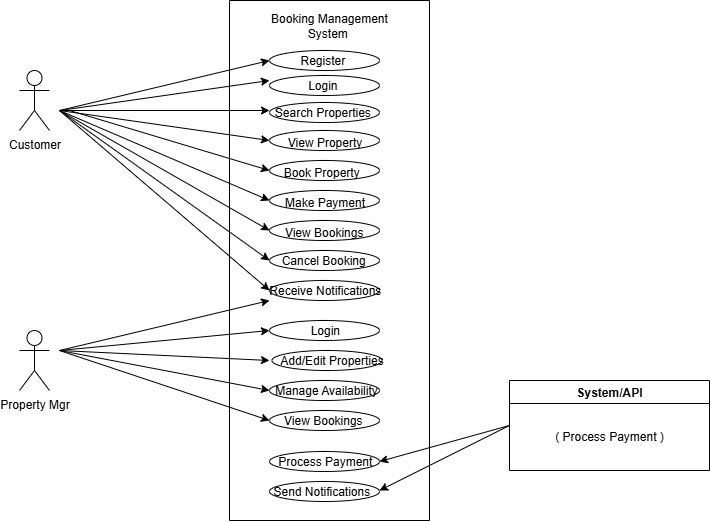

The diagram above was exported from draw.io. Its source (the exported page's mxGraphModel, read from the mxfile embedded in the PNG):
<mxGraphModel dx="1310" dy="752" grid="1" gridSize="10" guides="1" tooltips="1" connect="1" arrows="1" fold="1" page="1" pageScale="1" pageWidth="850" pageHeight="1100" math="0" shadow="0">
  <root>
    <mxCell id="0" />
    <mxCell id="1" parent="0" />
    <mxCell id="YK2nCjzVZh9SuxilA95e-1" value="" style="swimlane;startSize=0;" vertex="1" parent="1">
      <mxGeometry x="310" y="40" width="200" height="520" as="geometry" />
    </mxCell>
    <mxCell id="YK2nCjzVZh9SuxilA95e-2" value="&amp;nbsp;Booking Management&amp;nbsp; System&amp;nbsp;" style="text;strokeColor=none;align=center;fillColor=none;html=1;verticalAlign=middle;whiteSpace=wrap;rounded=0;" vertex="1" parent="YK2nCjzVZh9SuxilA95e-1">
      <mxGeometry x="20" y="10" width="160" height="30" as="geometry" />
    </mxCell>
    <mxCell id="YK2nCjzVZh9SuxilA95e-3" value="" style="ellipse;whiteSpace=wrap;html=1;" vertex="1" parent="YK2nCjzVZh9SuxilA95e-1">
      <mxGeometry x="40" y="50" width="110" height="20" as="geometry" />
    </mxCell>
    <mxCell id="YK2nCjzVZh9SuxilA95e-4" value="Register&amp;nbsp;" style="text;strokeColor=none;align=center;fillColor=none;html=1;verticalAlign=middle;whiteSpace=wrap;rounded=0;" vertex="1" parent="YK2nCjzVZh9SuxilA95e-1">
      <mxGeometry x="65" y="45" width="60" height="30" as="geometry" />
    </mxCell>
    <mxCell id="YK2nCjzVZh9SuxilA95e-5" value="" style="ellipse;whiteSpace=wrap;html=1;" vertex="1" parent="YK2nCjzVZh9SuxilA95e-1">
      <mxGeometry x="40" y="75" width="110" height="20" as="geometry" />
    </mxCell>
    <mxCell id="YK2nCjzVZh9SuxilA95e-6" value="" style="ellipse;whiteSpace=wrap;html=1;" vertex="1" parent="YK2nCjzVZh9SuxilA95e-1">
      <mxGeometry x="40" y="102" width="110" height="20" as="geometry" />
    </mxCell>
    <mxCell id="YK2nCjzVZh9SuxilA95e-7" value="" style="ellipse;whiteSpace=wrap;html=1;" vertex="1" parent="YK2nCjzVZh9SuxilA95e-1">
      <mxGeometry x="40" y="130" width="110" height="20" as="geometry" />
    </mxCell>
    <mxCell id="YK2nCjzVZh9SuxilA95e-8" value="" style="ellipse;whiteSpace=wrap;html=1;" vertex="1" parent="YK2nCjzVZh9SuxilA95e-1">
      <mxGeometry x="40" y="160" width="110" height="20" as="geometry" />
    </mxCell>
    <mxCell id="YK2nCjzVZh9SuxilA95e-9" value="" style="ellipse;whiteSpace=wrap;html=1;" vertex="1" parent="YK2nCjzVZh9SuxilA95e-1">
      <mxGeometry x="40" y="190" width="110" height="20" as="geometry" />
    </mxCell>
    <mxCell id="YK2nCjzVZh9SuxilA95e-10" value="" style="ellipse;whiteSpace=wrap;html=1;" vertex="1" parent="YK2nCjzVZh9SuxilA95e-1">
      <mxGeometry x="40" y="220" width="110" height="20" as="geometry" />
    </mxCell>
    <mxCell id="YK2nCjzVZh9SuxilA95e-11" value="" style="ellipse;whiteSpace=wrap;html=1;" vertex="1" parent="YK2nCjzVZh9SuxilA95e-1">
      <mxGeometry x="40" y="250" width="110" height="20" as="geometry" />
    </mxCell>
    <mxCell id="YK2nCjzVZh9SuxilA95e-12" value="" style="ellipse;whiteSpace=wrap;html=1;" vertex="1" parent="YK2nCjzVZh9SuxilA95e-1">
      <mxGeometry x="40" y="280" width="110" height="20" as="geometry" />
    </mxCell>
    <mxCell id="YK2nCjzVZh9SuxilA95e-13" value="Login&amp;nbsp;" style="text;strokeColor=none;align=center;fillColor=none;html=1;verticalAlign=middle;whiteSpace=wrap;rounded=0;" vertex="1" parent="YK2nCjzVZh9SuxilA95e-1">
      <mxGeometry x="65" y="70" width="60" height="30" as="geometry" />
    </mxCell>
    <mxCell id="YK2nCjzVZh9SuxilA95e-14" value="Search Properties&amp;nbsp;" style="text;strokeColor=none;align=center;fillColor=none;html=1;verticalAlign=middle;whiteSpace=wrap;rounded=0;" vertex="1" parent="YK2nCjzVZh9SuxilA95e-1">
      <mxGeometry x="35" y="97" width="120" height="30" as="geometry" />
    </mxCell>
    <mxCell id="YK2nCjzVZh9SuxilA95e-15" value="View Property" style="text;strokeColor=none;align=center;fillColor=none;html=1;verticalAlign=middle;whiteSpace=wrap;rounded=0;" vertex="1" parent="YK2nCjzVZh9SuxilA95e-1">
      <mxGeometry x="52.5" y="127" width="85" height="30" as="geometry" />
    </mxCell>
    <mxCell id="YK2nCjzVZh9SuxilA95e-16" value="Book Property&amp;nbsp;&amp;nbsp;" style="text;strokeColor=none;align=center;fillColor=none;html=1;verticalAlign=middle;whiteSpace=wrap;rounded=0;" vertex="1" parent="YK2nCjzVZh9SuxilA95e-1">
      <mxGeometry x="52.5" y="157" width="85" height="30" as="geometry" />
    </mxCell>
    <mxCell id="YK2nCjzVZh9SuxilA95e-17" value="Make Payment" style="text;strokeColor=none;align=center;fillColor=none;html=1;verticalAlign=middle;whiteSpace=wrap;rounded=0;" vertex="1" parent="YK2nCjzVZh9SuxilA95e-1">
      <mxGeometry x="52.5" y="187" width="85" height="30" as="geometry" />
    </mxCell>
    <mxCell id="YK2nCjzVZh9SuxilA95e-18" value="View Bookings&amp;nbsp;&amp;nbsp;" style="text;strokeColor=none;align=center;fillColor=none;html=1;verticalAlign=middle;whiteSpace=wrap;rounded=0;" vertex="1" parent="YK2nCjzVZh9SuxilA95e-1">
      <mxGeometry x="52.5" y="217" width="90" height="30" as="geometry" />
    </mxCell>
    <mxCell id="YK2nCjzVZh9SuxilA95e-19" value="Cancel Booking&amp;nbsp;&amp;nbsp;" style="text;strokeColor=none;align=center;fillColor=none;html=1;verticalAlign=middle;whiteSpace=wrap;rounded=0;" vertex="1" parent="YK2nCjzVZh9SuxilA95e-1">
      <mxGeometry x="50" y="245" width="95" height="30" as="geometry" />
    </mxCell>
    <mxCell id="YK2nCjzVZh9SuxilA95e-20" value="Receive Notifications&amp;nbsp;" style="text;strokeColor=none;align=center;fillColor=none;html=1;verticalAlign=middle;whiteSpace=wrap;rounded=0;" vertex="1" parent="YK2nCjzVZh9SuxilA95e-1">
      <mxGeometry x="35" y="275" width="125" height="30" as="geometry" />
    </mxCell>
    <mxCell id="YK2nCjzVZh9SuxilA95e-29" value="" style="ellipse;whiteSpace=wrap;html=1;" vertex="1" parent="YK2nCjzVZh9SuxilA95e-1">
      <mxGeometry x="40" y="320" width="110" height="20" as="geometry" />
    </mxCell>
    <mxCell id="YK2nCjzVZh9SuxilA95e-30" value="" style="ellipse;whiteSpace=wrap;html=1;" vertex="1" parent="YK2nCjzVZh9SuxilA95e-1">
      <mxGeometry x="42.5" y="350" width="110" height="20" as="geometry" />
    </mxCell>
    <mxCell id="YK2nCjzVZh9SuxilA95e-31" value="" style="ellipse;whiteSpace=wrap;html=1;" vertex="1" parent="YK2nCjzVZh9SuxilA95e-1">
      <mxGeometry x="40" y="380" width="110" height="20" as="geometry" />
    </mxCell>
    <mxCell id="YK2nCjzVZh9SuxilA95e-32" value="" style="ellipse;whiteSpace=wrap;html=1;" vertex="1" parent="YK2nCjzVZh9SuxilA95e-1">
      <mxGeometry x="40" y="410" width="110" height="20" as="geometry" />
    </mxCell>
    <mxCell id="YK2nCjzVZh9SuxilA95e-36" value="" style="ellipse;whiteSpace=wrap;html=1;" vertex="1" parent="YK2nCjzVZh9SuxilA95e-1">
      <mxGeometry x="40" y="451" width="110" height="20" as="geometry" />
    </mxCell>
    <mxCell id="YK2nCjzVZh9SuxilA95e-37" value="" style="ellipse;whiteSpace=wrap;html=1;" vertex="1" parent="YK2nCjzVZh9SuxilA95e-1">
      <mxGeometry x="40" y="481" width="110" height="20" as="geometry" />
    </mxCell>
    <mxCell id="YK2nCjzVZh9SuxilA95e-38" value="Login&amp;nbsp;" style="text;strokeColor=none;align=center;fillColor=none;html=1;verticalAlign=middle;whiteSpace=wrap;rounded=0;" vertex="1" parent="YK2nCjzVZh9SuxilA95e-1">
      <mxGeometry x="50" y="315" width="95" height="30" as="geometry" />
    </mxCell>
    <mxCell id="YK2nCjzVZh9SuxilA95e-39" value="Add/Edit Properties" style="text;strokeColor=none;align=center;fillColor=none;html=1;verticalAlign=middle;whiteSpace=wrap;rounded=0;" vertex="1" parent="YK2nCjzVZh9SuxilA95e-1">
      <mxGeometry x="40" y="345" width="125" height="30" as="geometry" />
    </mxCell>
    <mxCell id="YK2nCjzVZh9SuxilA95e-40" value="&amp;nbsp;Manage Availability&amp;nbsp;" style="text;strokeColor=none;align=center;fillColor=none;html=1;verticalAlign=middle;whiteSpace=wrap;rounded=0;" vertex="1" parent="YK2nCjzVZh9SuxilA95e-1">
      <mxGeometry x="37.5" y="375" width="117.5" height="30" as="geometry" />
    </mxCell>
    <mxCell id="YK2nCjzVZh9SuxilA95e-41" value="View Bookings&amp;nbsp; &amp;nbsp;&amp;nbsp;" style="text;strokeColor=none;align=center;fillColor=none;html=1;verticalAlign=middle;whiteSpace=wrap;rounded=0;" vertex="1" parent="YK2nCjzVZh9SuxilA95e-1">
      <mxGeometry x="52.5" y="405" width="95" height="30" as="geometry" />
    </mxCell>
    <mxCell id="YK2nCjzVZh9SuxilA95e-43" value="Process Payment&amp;nbsp;" style="text;strokeColor=none;align=center;fillColor=none;html=1;verticalAlign=middle;whiteSpace=wrap;rounded=0;" vertex="1" parent="YK2nCjzVZh9SuxilA95e-1">
      <mxGeometry x="40" y="446" width="115" height="30" as="geometry" />
    </mxCell>
    <mxCell id="YK2nCjzVZh9SuxilA95e-44" value="Send Notifications&amp;nbsp;" style="text;strokeColor=none;align=center;fillColor=none;html=1;verticalAlign=middle;whiteSpace=wrap;rounded=0;" vertex="1" parent="YK2nCjzVZh9SuxilA95e-1">
      <mxGeometry x="40" y="476" width="107.5" height="30" as="geometry" />
    </mxCell>
    <mxCell id="YK2nCjzVZh9SuxilA95e-68" value="" style="endArrow=classic;html=1;rounded=0;exitX=0;exitY=0.5;exitDx=0;exitDy=0;" edge="1" parent="YK2nCjzVZh9SuxilA95e-1" source="YK2nCjzVZh9SuxilA95e-49">
      <mxGeometry width="50" height="50" relative="1" as="geometry">
        <mxPoint x="270" y="481" as="sourcePoint" />
        <mxPoint x="150" y="461" as="targetPoint" />
      </mxGeometry>
    </mxCell>
    <mxCell id="YK2nCjzVZh9SuxilA95e-45" value="Customer" style="shape=umlActor;verticalLabelPosition=bottom;verticalAlign=top;html=1;outlineConnect=0;" vertex="1" parent="1">
      <mxGeometry x="100" y="110" width="30" height="60" as="geometry" />
    </mxCell>
    <mxCell id="YK2nCjzVZh9SuxilA95e-46" value="Property Mgr" style="shape=umlActor;verticalLabelPosition=bottom;verticalAlign=top;html=1;outlineConnect=0;" vertex="1" parent="1">
      <mxGeometry x="100" y="370" width="30" height="60" as="geometry" />
    </mxCell>
    <mxCell id="YK2nCjzVZh9SuxilA95e-49" value="System/API" style="swimlane;whiteSpace=wrap;html=1;" vertex="1" parent="1">
      <mxGeometry x="590" y="420" width="200" height="90" as="geometry" />
    </mxCell>
    <mxCell id="YK2nCjzVZh9SuxilA95e-50" value="( Process Payment )" style="text;strokeColor=none;align=center;fillColor=none;html=1;verticalAlign=middle;whiteSpace=wrap;rounded=0;" vertex="1" parent="YK2nCjzVZh9SuxilA95e-49">
      <mxGeometry x="40" y="41" width="120" height="30" as="geometry" />
    </mxCell>
    <mxCell id="YK2nCjzVZh9SuxilA95e-52" value="" style="endArrow=classic;html=1;rounded=0;entryX=0;entryY=0.5;entryDx=0;entryDy=0;" edge="1" parent="1" target="YK2nCjzVZh9SuxilA95e-3">
      <mxGeometry width="50" height="50" relative="1" as="geometry">
        <mxPoint x="140" y="150" as="sourcePoint" />
        <mxPoint x="270" y="60" as="targetPoint" />
      </mxGeometry>
    </mxCell>
    <mxCell id="YK2nCjzVZh9SuxilA95e-54" value="" style="endArrow=classic;html=1;rounded=0;" edge="1" parent="1">
      <mxGeometry width="50" height="50" relative="1" as="geometry">
        <mxPoint x="140" y="150" as="sourcePoint" />
        <mxPoint x="350" y="120" as="targetPoint" />
      </mxGeometry>
    </mxCell>
    <mxCell id="YK2nCjzVZh9SuxilA95e-55" value="" style="endArrow=classic;html=1;rounded=0;entryX=0;entryY=0.5;entryDx=0;entryDy=0;" edge="1" parent="1">
      <mxGeometry width="50" height="50" relative="1" as="geometry">
        <mxPoint x="140" y="150" as="sourcePoint" />
        <mxPoint x="350" y="150" as="targetPoint" />
      </mxGeometry>
    </mxCell>
    <mxCell id="YK2nCjzVZh9SuxilA95e-56" value="" style="endArrow=classic;html=1;rounded=0;entryX=0;entryY=0.5;entryDx=0;entryDy=0;" edge="1" parent="1">
      <mxGeometry width="50" height="50" relative="1" as="geometry">
        <mxPoint x="140" y="150" as="sourcePoint" />
        <mxPoint x="350" y="180" as="targetPoint" />
      </mxGeometry>
    </mxCell>
    <mxCell id="YK2nCjzVZh9SuxilA95e-57" value="" style="endArrow=classic;html=1;rounded=0;entryX=0;entryY=0.5;entryDx=0;entryDy=0;" edge="1" parent="1">
      <mxGeometry width="50" height="50" relative="1" as="geometry">
        <mxPoint x="150" y="150" as="sourcePoint" />
        <mxPoint x="350" y="210" as="targetPoint" />
      </mxGeometry>
    </mxCell>
    <mxCell id="YK2nCjzVZh9SuxilA95e-58" value="" style="endArrow=classic;html=1;rounded=0;entryX=0;entryY=0.5;entryDx=0;entryDy=0;" edge="1" parent="1">
      <mxGeometry width="50" height="50" relative="1" as="geometry">
        <mxPoint x="140" y="150" as="sourcePoint" />
        <mxPoint x="350" y="240" as="targetPoint" />
      </mxGeometry>
    </mxCell>
    <mxCell id="YK2nCjzVZh9SuxilA95e-59" value="" style="endArrow=classic;html=1;rounded=0;entryX=0;entryY=0.5;entryDx=0;entryDy=0;" edge="1" parent="1">
      <mxGeometry width="50" height="50" relative="1" as="geometry">
        <mxPoint x="140" y="150" as="sourcePoint" />
        <mxPoint x="350" y="270" as="targetPoint" />
      </mxGeometry>
    </mxCell>
    <mxCell id="YK2nCjzVZh9SuxilA95e-60" value="" style="endArrow=classic;html=1;rounded=0;entryX=0;entryY=0.5;entryDx=0;entryDy=0;" edge="1" parent="1">
      <mxGeometry width="50" height="50" relative="1" as="geometry">
        <mxPoint x="140" y="150" as="sourcePoint" />
        <mxPoint x="350" y="300" as="targetPoint" />
      </mxGeometry>
    </mxCell>
    <mxCell id="YK2nCjzVZh9SuxilA95e-61" value="" style="endArrow=classic;html=1;rounded=0;entryX=0;entryY=0.5;entryDx=0;entryDy=0;" edge="1" parent="1">
      <mxGeometry width="50" height="50" relative="1" as="geometry">
        <mxPoint x="140" y="150" as="sourcePoint" />
        <mxPoint x="350" y="330" as="targetPoint" />
      </mxGeometry>
    </mxCell>
    <mxCell id="YK2nCjzVZh9SuxilA95e-63" value="" style="endArrow=classic;html=1;rounded=0;entryX=0;entryY=0.5;entryDx=0;entryDy=0;" edge="1" parent="1">
      <mxGeometry width="50" height="50" relative="1" as="geometry">
        <mxPoint x="140" y="390" as="sourcePoint" />
        <mxPoint x="350" y="340" as="targetPoint" />
      </mxGeometry>
    </mxCell>
    <mxCell id="YK2nCjzVZh9SuxilA95e-64" value="" style="endArrow=classic;html=1;rounded=0;entryX=0;entryY=0.5;entryDx=0;entryDy=0;" edge="1" parent="1">
      <mxGeometry width="50" height="50" relative="1" as="geometry">
        <mxPoint x="140" y="390" as="sourcePoint" />
        <mxPoint x="350" y="370" as="targetPoint" />
      </mxGeometry>
    </mxCell>
    <mxCell id="YK2nCjzVZh9SuxilA95e-65" value="" style="endArrow=classic;html=1;rounded=0;entryX=0;entryY=0.5;entryDx=0;entryDy=0;" edge="1" parent="1">
      <mxGeometry width="50" height="50" relative="1" as="geometry">
        <mxPoint x="140" y="390" as="sourcePoint" />
        <mxPoint x="350" y="400" as="targetPoint" />
      </mxGeometry>
    </mxCell>
    <mxCell id="YK2nCjzVZh9SuxilA95e-66" value="" style="endArrow=classic;html=1;rounded=0;entryX=0;entryY=0.5;entryDx=0;entryDy=0;" edge="1" parent="1">
      <mxGeometry width="50" height="50" relative="1" as="geometry">
        <mxPoint x="140" y="390" as="sourcePoint" />
        <mxPoint x="350" y="430" as="targetPoint" />
      </mxGeometry>
    </mxCell>
    <mxCell id="YK2nCjzVZh9SuxilA95e-67" value="" style="endArrow=classic;html=1;rounded=0;entryX=0;entryY=0.5;entryDx=0;entryDy=0;" edge="1" parent="1">
      <mxGeometry width="50" height="50" relative="1" as="geometry">
        <mxPoint x="140" y="390" as="sourcePoint" />
        <mxPoint x="350" y="460" as="targetPoint" />
      </mxGeometry>
    </mxCell>
    <mxCell id="YK2nCjzVZh9SuxilA95e-69" value="" style="endArrow=classic;html=1;rounded=0;exitX=0;exitY=0.5;exitDx=0;exitDy=0;" edge="1" parent="1" source="YK2nCjzVZh9SuxilA95e-49">
      <mxGeometry width="50" height="50" relative="1" as="geometry">
        <mxPoint x="590" y="520" as="sourcePoint" />
        <mxPoint x="460" y="530" as="targetPoint" />
      </mxGeometry>
    </mxCell>
  </root>
</mxGraphModel>